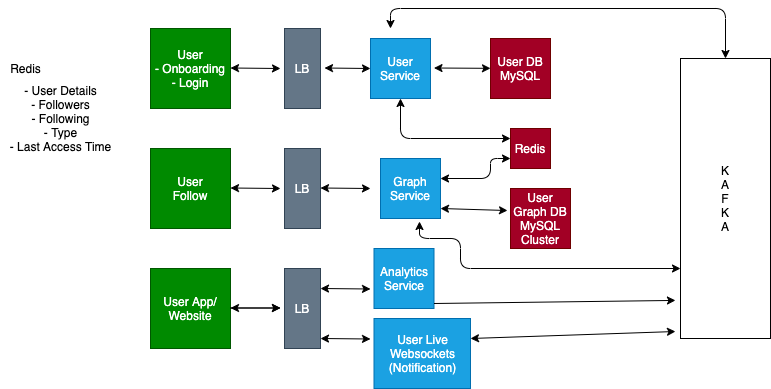

The diagram above was exported from draw.io. Its source (the exported page's mxGraphModel, read from the mxfile embedded in the PNG):
<mxGraphModel dx="856" dy="516" grid="1" gridSize="10" guides="1" tooltips="1" connect="1" arrows="1" fold="1" page="1" pageScale="1" pageWidth="827" pageHeight="1169" math="0" shadow="0">
  <root>
    <mxCell id="0" />
    <mxCell id="1" parent="0" />
    <mxCell id="2" value="User&lt;br&gt;- Onboarding&lt;br&gt;- Login" style="whiteSpace=wrap;html=1;aspect=fixed;fillColor=#008a00;strokeColor=#005700;fontColor=#ffffff;" vertex="1" parent="1">
      <mxGeometry x="160" y="40" width="80" height="80" as="geometry" />
    </mxCell>
    <mxCell id="3" value="Redis&lt;br&gt;" style="text;html=1;align=center;verticalAlign=middle;resizable=0;points=[];autosize=1;strokeColor=none;" vertex="1" parent="1">
      <mxGeometry x="10" y="70" width="50" height="20" as="geometry" />
    </mxCell>
    <mxCell id="4" value="- User Details&lt;br&gt;- Followers&lt;br&gt;- Following&lt;br&gt;- Type&lt;br&gt;- Last Access Time" style="text;html=1;align=center;verticalAlign=middle;resizable=0;points=[];autosize=1;strokeColor=none;" vertex="1" parent="1">
      <mxGeometry x="10" y="90" width="120" height="80" as="geometry" />
    </mxCell>
    <mxCell id="5" value="User&lt;br&gt;Follow" style="whiteSpace=wrap;html=1;aspect=fixed;fillColor=#008a00;strokeColor=#005700;fontColor=#ffffff;" vertex="1" parent="1">
      <mxGeometry x="160" y="160" width="80" height="80" as="geometry" />
    </mxCell>
    <mxCell id="6" value="User App/&lt;br&gt;Website" style="whiteSpace=wrap;html=1;aspect=fixed;fillColor=#008a00;strokeColor=#005700;fontColor=#ffffff;" vertex="1" parent="1">
      <mxGeometry x="160" y="280" width="80" height="80" as="geometry" />
    </mxCell>
    <mxCell id="10" style="edgeStyle=orthogonalEdgeStyle;rounded=0;orthogonalLoop=1;jettySize=auto;html=1;" edge="1" parent="1">
      <mxGeometry relative="1" as="geometry">
        <mxPoint x="290" y="319.5" as="targetPoint" />
        <mxPoint x="240" y="319.5" as="sourcePoint" />
      </mxGeometry>
    </mxCell>
    <mxCell id="11" value="LB" style="rounded=0;whiteSpace=wrap;html=1;fillColor=#647687;strokeColor=#314354;fontColor=#ffffff;" vertex="1" parent="1">
      <mxGeometry x="294" y="40" width="36" height="80" as="geometry" />
    </mxCell>
    <mxCell id="12" value="LB" style="rounded=0;whiteSpace=wrap;html=1;fillColor=#647687;strokeColor=#314354;fontColor=#ffffff;" vertex="1" parent="1">
      <mxGeometry x="294" y="160" width="36" height="80" as="geometry" />
    </mxCell>
    <mxCell id="13" value="LB" style="rounded=0;whiteSpace=wrap;html=1;fillColor=#647687;strokeColor=#314354;fontColor=#ffffff;" vertex="1" parent="1">
      <mxGeometry x="294" y="280" width="36" height="80" as="geometry" />
    </mxCell>
    <mxCell id="17" value="" style="endArrow=classic;startArrow=classic;html=1;" edge="1" parent="1">
      <mxGeometry width="50" height="50" relative="1" as="geometry">
        <mxPoint x="330" y="199.5" as="sourcePoint" />
        <mxPoint x="380" y="200" as="targetPoint" />
      </mxGeometry>
    </mxCell>
    <mxCell id="18" value="" style="endArrow=classic;startArrow=classic;html=1;" edge="1" parent="1">
      <mxGeometry width="50" height="50" relative="1" as="geometry">
        <mxPoint x="240" y="79.5" as="sourcePoint" />
        <mxPoint x="290" y="80" as="targetPoint" />
      </mxGeometry>
    </mxCell>
    <mxCell id="19" value="" style="endArrow=classic;startArrow=classic;html=1;" edge="1" parent="1">
      <mxGeometry width="50" height="50" relative="1" as="geometry">
        <mxPoint x="240" y="199.5" as="sourcePoint" />
        <mxPoint x="290" y="200" as="targetPoint" />
      </mxGeometry>
    </mxCell>
    <mxCell id="20" value="" style="endArrow=classic;startArrow=classic;html=1;" edge="1" parent="1">
      <mxGeometry width="50" height="50" relative="1" as="geometry">
        <mxPoint x="240" y="319.5" as="sourcePoint" />
        <mxPoint x="290" y="319.5" as="targetPoint" />
      </mxGeometry>
    </mxCell>
    <mxCell id="21" value="" style="endArrow=classic;startArrow=classic;html=1;" edge="1" parent="1">
      <mxGeometry width="50" height="50" relative="1" as="geometry">
        <mxPoint x="334" y="79.5" as="sourcePoint" />
        <mxPoint x="380" y="80" as="targetPoint" />
      </mxGeometry>
    </mxCell>
    <mxCell id="22" value="" style="endArrow=classic;startArrow=classic;html=1;" edge="1" parent="1">
      <mxGeometry width="50" height="50" relative="1" as="geometry">
        <mxPoint x="330" y="300" as="sourcePoint" />
        <mxPoint x="380" y="300.5" as="targetPoint" />
      </mxGeometry>
    </mxCell>
    <mxCell id="23" value="User&lt;br&gt;Service" style="rounded=0;whiteSpace=wrap;html=1;fillColor=#1ba1e2;strokeColor=#006EAF;fontColor=#ffffff;" vertex="1" parent="1">
      <mxGeometry x="380" y="50" width="60" height="60" as="geometry" />
    </mxCell>
    <mxCell id="24" value="Graph&lt;br&gt;Service" style="rounded=0;whiteSpace=wrap;html=1;fillColor=#1ba1e2;strokeColor=#006EAF;fontColor=#ffffff;" vertex="1" parent="1">
      <mxGeometry x="390" y="170" width="60" height="60" as="geometry" />
    </mxCell>
    <mxCell id="26" value="" style="endArrow=classic;startArrow=classic;html=1;" edge="1" parent="1">
      <mxGeometry width="50" height="50" relative="1" as="geometry">
        <mxPoint x="330" y="350" as="sourcePoint" />
        <mxPoint x="380" y="350.5" as="targetPoint" />
      </mxGeometry>
    </mxCell>
    <mxCell id="27" value="Analytics&lt;br&gt;Service" style="rounded=0;whiteSpace=wrap;html=1;fillColor=#1ba1e2;strokeColor=#006EAF;fontColor=#ffffff;" vertex="1" parent="1">
      <mxGeometry x="383.5" y="260" width="60" height="60" as="geometry" />
    </mxCell>
    <mxCell id="28" value="User Live&lt;br&gt;Websockets&lt;br&gt;(Notification)" style="rounded=0;whiteSpace=wrap;html=1;fillColor=#1ba1e2;strokeColor=#006EAF;fontColor=#ffffff;" vertex="1" parent="1">
      <mxGeometry x="383.5" y="330" width="96.5" height="70" as="geometry" />
    </mxCell>
    <mxCell id="29" value="" style="endArrow=classic;startArrow=classic;html=1;" edge="1" parent="1" target="30">
      <mxGeometry width="50" height="50" relative="1" as="geometry">
        <mxPoint x="443.5" y="79.5" as="sourcePoint" />
        <mxPoint x="489.5" y="80" as="targetPoint" />
      </mxGeometry>
    </mxCell>
    <mxCell id="30" value="User DB&lt;br&gt;MySQL" style="whiteSpace=wrap;html=1;aspect=fixed;fillColor=#a20025;strokeColor=#6F0000;fontColor=#ffffff;" vertex="1" parent="1">
      <mxGeometry x="500" y="50" width="60" height="60" as="geometry" />
    </mxCell>
    <mxCell id="31" value="Redis" style="whiteSpace=wrap;html=1;aspect=fixed;fillColor=#a20025;strokeColor=#6F0000;fontColor=#ffffff;" vertex="1" parent="1">
      <mxGeometry x="520" y="140" width="40" height="40" as="geometry" />
    </mxCell>
    <mxCell id="32" value="User Graph DB&lt;br&gt;MySQL&lt;br&gt;Cluster" style="whiteSpace=wrap;html=1;aspect=fixed;fillColor=#a20025;strokeColor=#6F0000;fontColor=#ffffff;" vertex="1" parent="1">
      <mxGeometry x="520" y="200" width="60" height="60" as="geometry" />
    </mxCell>
    <mxCell id="35" value="K&lt;br&gt;A&lt;br&gt;F&lt;br&gt;K&lt;br&gt;A" style="rounded=0;whiteSpace=wrap;html=1;" vertex="1" parent="1">
      <mxGeometry x="690" y="70" width="90" height="280" as="geometry" />
    </mxCell>
    <mxCell id="36" value="" style="endArrow=classic;startArrow=classic;html=1;entryX=0.5;entryY=0;entryDx=0;entryDy=0;" edge="1" parent="1" target="35">
      <mxGeometry width="50" height="50" relative="1" as="geometry">
        <mxPoint x="400" y="40" as="sourcePoint" />
        <mxPoint x="730" y="20" as="targetPoint" />
        <Array as="points">
          <mxPoint x="400" y="20" />
          <mxPoint x="735" y="20" />
        </Array>
      </mxGeometry>
    </mxCell>
    <mxCell id="38" value="" style="endArrow=classic;startArrow=classic;html=1;exitX=0.5;exitY=1;exitDx=0;exitDy=0;" edge="1" parent="1" source="23">
      <mxGeometry width="50" height="50" relative="1" as="geometry">
        <mxPoint x="430" y="139" as="sourcePoint" />
        <mxPoint x="520" y="150" as="targetPoint" />
        <Array as="points">
          <mxPoint x="410" y="150" />
        </Array>
      </mxGeometry>
    </mxCell>
    <mxCell id="39" value="" style="endArrow=classic;startArrow=classic;html=1;entryX=0;entryY=0.75;entryDx=0;entryDy=0;" edge="1" parent="1" target="31">
      <mxGeometry width="50" height="50" relative="1" as="geometry">
        <mxPoint x="450" y="190" as="sourcePoint" />
        <mxPoint x="506.5" y="190.3265895953757" as="targetPoint" />
        <Array as="points">
          <mxPoint x="500" y="190" />
          <mxPoint x="500" y="170" />
        </Array>
      </mxGeometry>
    </mxCell>
    <mxCell id="40" value="" style="endArrow=classic;startArrow=classic;html=1;entryX=-0.05;entryY=0.367;entryDx=0;entryDy=0;entryPerimeter=0;" edge="1" parent="1" target="32">
      <mxGeometry width="50" height="50" relative="1" as="geometry">
        <mxPoint x="450" y="220" as="sourcePoint" />
        <mxPoint x="506.5" y="220.3265895953757" as="targetPoint" />
      </mxGeometry>
    </mxCell>
    <mxCell id="41" value="" style="endArrow=classic;startArrow=classic;html=1;exitX=0.65;exitY=1.05;exitDx=0;exitDy=0;exitPerimeter=0;entryX=0;entryY=0.75;entryDx=0;entryDy=0;" edge="1" parent="1" source="24" target="35">
      <mxGeometry width="50" height="50" relative="1" as="geometry">
        <mxPoint x="463.5" y="280" as="sourcePoint" />
        <mxPoint x="520" y="280.3265895953757" as="targetPoint" />
        <Array as="points">
          <mxPoint x="429" y="250" />
          <mxPoint x="470" y="250" />
          <mxPoint x="470" y="280" />
        </Array>
      </mxGeometry>
    </mxCell>
    <mxCell id="42" value="" style="endArrow=classic;startArrow=classic;html=1;entryX=-0.056;entryY=0.975;entryDx=0;entryDy=0;entryPerimeter=0;" edge="1" parent="1" target="35">
      <mxGeometry width="50" height="50" relative="1" as="geometry">
        <mxPoint x="480" y="350" as="sourcePoint" />
        <mxPoint x="536.5" y="350.3265895953757" as="targetPoint" />
      </mxGeometry>
    </mxCell>
    <mxCell id="43" value="" style="endArrow=classic;html=1;entryX=-0.056;entryY=0.864;entryDx=0;entryDy=0;entryPerimeter=0;" edge="1" parent="1" target="35">
      <mxGeometry width="50" height="50" relative="1" as="geometry">
        <mxPoint x="443.5" y="315" as="sourcePoint" />
        <mxPoint x="493.5" y="265" as="targetPoint" />
      </mxGeometry>
    </mxCell>
  </root>
</mxGraphModel>